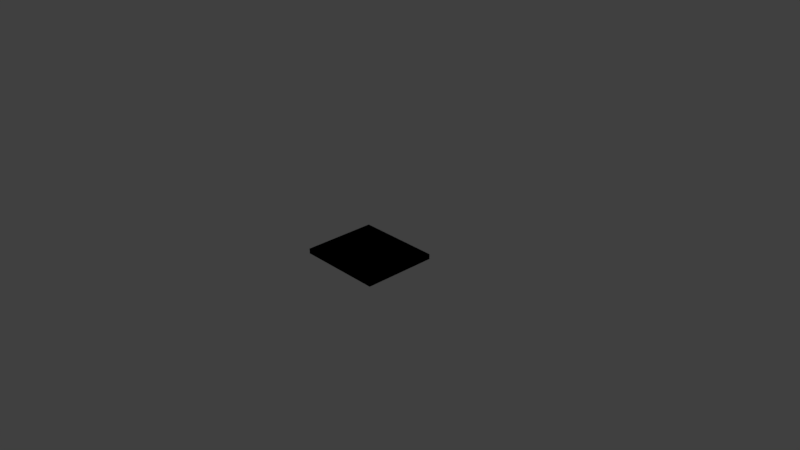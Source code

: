 # Source: Buchmodell-Versuch2.blend  (saved by Blender 2.78.0; exported with 4.5.12 LTS)
import bpy
from mathutils import Matrix  # noqa: F401  (used for matrix-valued properties, if any)

bpy.ops.wm.read_factory_settings(use_empty=True)
scene = bpy.context.scene
scene.name = 'Scene'

# ---- collections
col_collection_1 = bpy.data.collections.new('Collection 1'); scene.collection.children.link(col_collection_1)

# ---- materials (node trees are filled in below, after node groups)
mat_ledereinband = bpy.data.materials.new('Ledereinband')
mat_ledereinband.alpha_threshold = 0.0
mat_ledereinband.use_transparent_shadow = False
mat_ledereinband.preview_render_type = 'CUBE'
mat_ledereinband.diffuse_color = (0.8, 0.3123, 0.0499, 1.0)
mat_ledereinband.specular_color = (1.0, 0.7621, 0.5109)
mat_ledereinband.roughness = 0.5
mat_ledereinband.line_color = (0.0, 0.0, 0.0, 1.0)
mat_papier = bpy.data.materials.new('Papier')
mat_papier.alpha_threshold = 0.0
mat_papier.use_transparent_shadow = False
mat_papier.diffuse_color = (0.8, 0.7321, 0.3991, 1.0)
mat_papier.roughness = 0.5

# ---- material node trees
mat_ledereinband.use_nodes = True; mat_ledereinband.node_tree.nodes.clear()
_N = mat_ledereinband.node_tree.nodes; _L = mat_ledereinband.node_tree.links
n0 = _N.new('NodeUndefined'); n0.name = 'Output'; n0.location = (300, 300)
n1 = _N.new('NodeUndefined'); n1.name = 'Material'; n1.location = (-23, 358)
n1.inputs[0].default_value = (0.8, 0.3123, 0.0499, 1.0)
n1.inputs[1].default_value = (1.0, 0.7621, 0.5109, 1.0)
n1.inputs[2].default_value = 0.8
n1.inputs[3].default_value = (0.0, 0.0, 0.0)
_L.new(n1.outputs[0], n0.inputs[0])
_L.new(n1.outputs[1], n0.inputs[1])
mat_papier.use_nodes = True; mat_papier.node_tree.nodes.clear()
_N = mat_papier.node_tree.nodes; _L = mat_papier.node_tree.links
n0 = _N.new('NodeUndefined'); n0.name = 'Output'; n0.location = (300, 300)
n0.inputs[1].default_value = 1.0
n1 = _N.new('NodeUndefined'); n1.name = 'Material'; n1.location = (10, 300)
n1.inputs[0].default_value = (0.8, 0.7321, 0.3991, 1.0)
n1.inputs[1].default_value = (1.0, 1.0, 1.0, 1.0)
n1.inputs[2].default_value = 0.8
n1.inputs[3].default_value = (0.0, 0.0, 0.0)
_L.new(n1.outputs[0], n0.inputs[0])

# ---- world
world_world = bpy.data.worlds.new('World'); scene.world = world_world
world_world.color = (0.05088, 0.05088, 0.05088)
world_world.use_sun_shadow = False
world_world.sun_shadow_jitter_overblur = 0.0
world_world.cycles.sampling_method = 'MANUAL'

# ---- cameras
cam_camera = bpy.data.cameras.new('Camera')
cam_camera.clip_end = 100.0
cam_camera.lens = 35.0
cam_camera.sensor_width = 32.0
cam_camera.sensor_height = 18.0
cam_camera.ortho_scale = 7.314
cam_camera.dof.focus_distance = 0.0
cam_camera.dof.aperture_fstop = 128.0

# ---- lights
light_lamp = bpy.data.lights.new('Lamp', 'SUN')
light_lamp.transmission_factor = 0.0
light_lamp.cutoff_distance = 30.0
light_lamp.angle = 0.1993
light_lamp.energy = 1.0
light_lamp.shadow_buffer_clip_start = 1.001
light_lamp.shadow_soft_size = 0.1
light_lamp.shadow_cascade_max_distance = 1000.0

# ---- meshes
me_cube = bpy.data.meshes.new('Cube')
me_cube.from_pydata([(1.0, 1.0, -1.0), (1.0, -1.0, -1.0), (-1.0, -1.0, -1.0), (-1.0, 1.0, -1.0), (1.0, 1.0, 1.0), (1.0, -1.0, 1.0), (-1.0, -1.0, 1.0), (-1.0, 1.0, 1.0)], [], [(0, 1, 2, 3), (4, 7, 6, 5), (0, 4, 5, 1), (1, 5, 6, 2), (2, 6, 7, 3), (4, 0, 3, 7)])
me_cube.polygons.foreach_set('material_index', [0, 0, 1, 1, 1, 0])
_uv = me_cube.uv_layers.new(name='UVMap')
_uv.uv.foreach_set('vector', [0.4621, -0.007579, -0.00112, -0.007579, -0.00112, 1.004, 0.4621, 1.004, 0.5416, -0.007579, 0.5416, 1.004, 0.9986, 1.004, 0.9986, -0.007578, 0.13, 0.0, -0.1237, 0.0, 0.0, 0.0, 0.0, 0.0, 0.0, 0.0, 0.0, 0.0, 0.0, 0.0, 0.0, 0.0, 0.0, 0.0, 0.0, 0.0, -0.1237, 0.0, 0.13, 0.0, 0.5416, -0.007579, 0.4621, -0.007579, 0.4621, 1.004, 0.5416, 1.004])
me_cube.materials.append(mat_ledereinband)
me_cube.materials.append(mat_papier)
me_cube.use_remesh_preserve_volume = False
me_cube.use_remesh_preserve_attributes = False
me_cube.use_mirror_vertex_groups = False
me_cube.update()

# ---- objects
ob_cube = bpy.data.objects.new('Cube', me_cube)
ob_lamp = bpy.data.objects.new('Lamp', light_lamp)
ob_camera = bpy.data.objects.new('Camera', cam_camera)

# ---- transforms, parenting, visibility, modifiers, constraints
ob_cube.location = (0.0, 0.0, 0.0)
ob_cube.scale = (0.585, 0.51, 0.035)
ob_cube.lock_rotations_4d = False
ob_cube.empty_display_type = 'ARROWS'
ob_cube.lineart.crease_threshold = 0.0
ob_lamp.location = (4.076, 1.005, 5.904)
ob_lamp.rotation_euler = (0.6503, 0.05522, 1.866)
ob_lamp.lock_rotations_4d = False
ob_lamp.empty_display_type = 'ARROWS'
ob_lamp.color = (0.0, 0.0, 0.0, 0.0)
ob_lamp.lineart.crease_threshold = 0.0
ob_camera.location = (7.481, -6.508, 5.344)
ob_camera.rotation_euler = (1.109, 0.0, 0.8149)
ob_camera.lock_rotations_4d = False
ob_camera.empty_display_type = 'ARROWS'
ob_camera.color = (0.0, 0.0, 0.0, 0.0)
ob_camera.display_type = 'WIRE'
ob_camera.lineart.crease_threshold = 0.0

# ---- collection membership
col_collection_1.objects.link(ob_cube)
col_collection_1.objects.link(ob_lamp)
col_collection_1.objects.link(ob_camera)

# ---- scene / render settings (as saved in the file)
scene.camera = ob_camera
scene.frame_start = 1; scene.frame_end = 250; scene.frame_set(1)
scene.render.engine = 'BLENDER_EEVEE_NEXT'
scene.render.resolution_percentage = 50
scene.render.dither_intensity = 0.0
scene.cycles.use_denoising = False
scene.cycles.samples = 128
scene.cycles.sampling_pattern = 'TABULATED_SOBOL'
scene.cycles.light_sampling_threshold = 0.0
scene.cycles.use_adaptive_sampling = False
scene.cycles.use_light_tree = False
scene.cycles.blur_glossy = 0.0
scene.cycles.sample_clamp_indirect = 0.0
scene.view_settings.view_transform = 'Standard'
bpy.context.view_layer.update()
